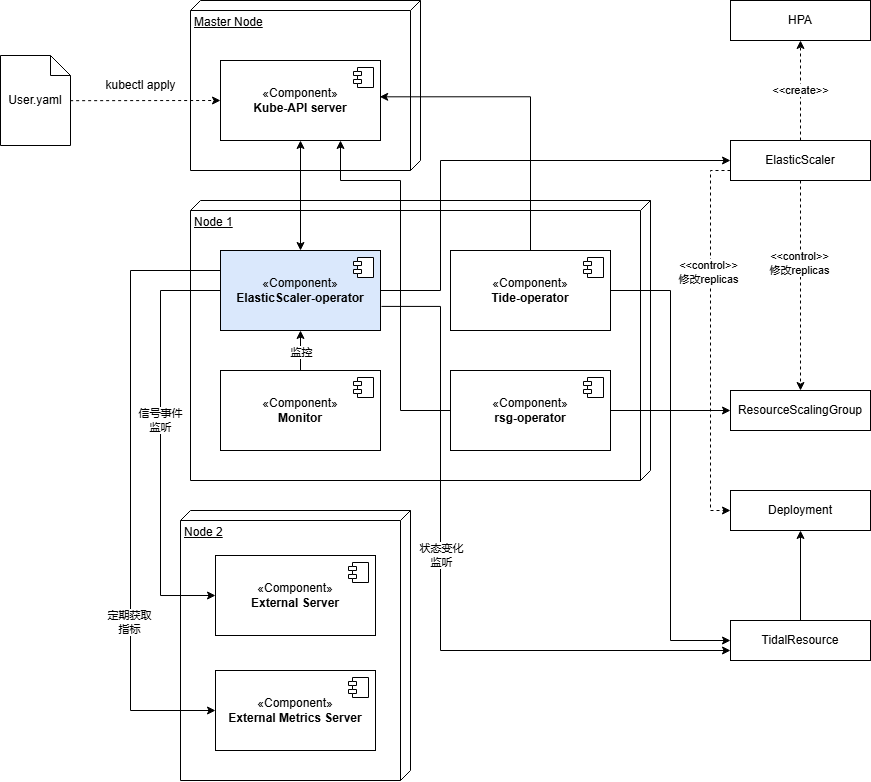

The diagram above was exported from draw.io. Its source (the exported page's mxGraphModel, read from the mxfile embedded in the PNG):
<mxGraphModel dx="2246" dy="792" grid="1" gridSize="10" guides="1" tooltips="1" connect="1" arrows="1" fold="1" page="1" pageScale="1" pageWidth="827" pageHeight="1169" math="0" shadow="0">
  <root>
    <mxCell id="0" />
    <mxCell id="1" parent="0" />
    <mxCell id="ujsG8fE3L7tgl741DX4t-1" value="Master Node" style="verticalAlign=top;align=left;spacingTop=8;spacingLeft=2;spacingRight=12;shape=cube;size=10;direction=south;fontStyle=4;html=1;whiteSpace=wrap;" vertex="1" parent="1">
      <mxGeometry x="110" y="360" width="230" height="170" as="geometry" />
    </mxCell>
    <mxCell id="ujsG8fE3L7tgl741DX4t-4" value="«Component»&lt;br&gt;&lt;div&gt;&lt;b&gt;Kube-API server&lt;/b&gt;&lt;/div&gt;" style="html=1;dropTarget=0;whiteSpace=wrap;" vertex="1" parent="1">
      <mxGeometry x="140" y="420" width="160" height="80" as="geometry" />
    </mxCell>
    <mxCell id="ujsG8fE3L7tgl741DX4t-5" value="" style="shape=module;jettyWidth=8;jettyHeight=4;" vertex="1" parent="ujsG8fE3L7tgl741DX4t-4">
      <mxGeometry x="1" width="20" height="20" relative="1" as="geometry">
        <mxPoint x="-27" y="7" as="offset" />
      </mxGeometry>
    </mxCell>
    <mxCell id="ujsG8fE3L7tgl741DX4t-14" value="ResourceScalingGroup" style="whiteSpace=wrap;html=1;align=center;" vertex="1" parent="1">
      <mxGeometry x="650" y="750" width="140" height="40" as="geometry" />
    </mxCell>
    <mxCell id="ujsG8fE3L7tgl741DX4t-29" style="edgeStyle=orthogonalEdgeStyle;rounded=0;orthogonalLoop=1;jettySize=auto;html=1;entryX=0.5;entryY=0;entryDx=0;entryDy=0;dashed=1;" edge="1" parent="1" source="ujsG8fE3L7tgl741DX4t-15" target="ujsG8fE3L7tgl741DX4t-14">
      <mxGeometry relative="1" as="geometry" />
    </mxCell>
    <mxCell id="ujsG8fE3L7tgl741DX4t-30" value="&amp;lt;&amp;lt;control&amp;gt;&amp;gt;&lt;div&gt;修改replicas&lt;/div&gt;" style="edgeLabel;html=1;align=center;verticalAlign=middle;resizable=0;points=[];" vertex="1" connectable="0" parent="ujsG8fE3L7tgl741DX4t-29">
      <mxGeometry x="-0.2119" y="-1" relative="1" as="geometry">
        <mxPoint as="offset" />
      </mxGeometry>
    </mxCell>
    <mxCell id="ujsG8fE3L7tgl741DX4t-44" style="edgeStyle=orthogonalEdgeStyle;rounded=0;orthogonalLoop=1;jettySize=auto;html=1;exitX=0;exitY=0.75;exitDx=0;exitDy=0;entryX=0;entryY=0.5;entryDx=0;entryDy=0;dashed=1;" edge="1" parent="1" source="ujsG8fE3L7tgl741DX4t-15" target="ujsG8fE3L7tgl741DX4t-40">
      <mxGeometry relative="1" as="geometry">
        <Array as="points">
          <mxPoint x="630" y="530" />
          <mxPoint x="630" y="870" />
        </Array>
      </mxGeometry>
    </mxCell>
    <mxCell id="ujsG8fE3L7tgl741DX4t-45" value="&amp;lt;&amp;lt;control&amp;gt;&amp;gt;&lt;div&gt;修改replicas&lt;/div&gt;" style="edgeLabel;html=1;align=center;verticalAlign=middle;resizable=0;points=[];" vertex="1" connectable="0" parent="ujsG8fE3L7tgl741DX4t-44">
      <mxGeometry x="-0.3602" y="-2" relative="1" as="geometry">
        <mxPoint as="offset" />
      </mxGeometry>
    </mxCell>
    <mxCell id="ujsG8fE3L7tgl741DX4t-58" value="" style="edgeStyle=orthogonalEdgeStyle;rounded=0;orthogonalLoop=1;jettySize=auto;html=1;dashed=1;" edge="1" parent="1" source="ujsG8fE3L7tgl741DX4t-15" target="ujsG8fE3L7tgl741DX4t-57">
      <mxGeometry relative="1" as="geometry" />
    </mxCell>
    <mxCell id="ujsG8fE3L7tgl741DX4t-59" value="&amp;lt;&amp;lt;create&amp;gt;&amp;gt;" style="edgeLabel;html=1;align=center;verticalAlign=middle;resizable=0;points=[];" vertex="1" connectable="0" parent="ujsG8fE3L7tgl741DX4t-58">
      <mxGeometry x="0.0124" relative="1" as="geometry">
        <mxPoint as="offset" />
      </mxGeometry>
    </mxCell>
    <mxCell id="ujsG8fE3L7tgl741DX4t-15" value="ElasticScaler" style="whiteSpace=wrap;html=1;align=center;" vertex="1" parent="1">
      <mxGeometry x="650" y="500" width="140" height="40" as="geometry" />
    </mxCell>
    <mxCell id="ujsG8fE3L7tgl741DX4t-16" value="User.yaml" style="shape=note;size=20;whiteSpace=wrap;html=1;" vertex="1" parent="1">
      <mxGeometry x="-80" y="415" width="70" height="90" as="geometry" />
    </mxCell>
    <mxCell id="ujsG8fE3L7tgl741DX4t-17" value="" style="endArrow=classic;html=1;rounded=0;entryX=0;entryY=0.5;entryDx=0;entryDy=0;exitX=0.995;exitY=0.502;exitDx=0;exitDy=0;exitPerimeter=0;dashed=1;" edge="1" parent="1" source="ujsG8fE3L7tgl741DX4t-16" target="ujsG8fE3L7tgl741DX4t-4">
      <mxGeometry width="50" height="50" relative="1" as="geometry">
        <mxPoint x="-10" y="465" as="sourcePoint" />
        <mxPoint x="40" y="415" as="targetPoint" />
      </mxGeometry>
    </mxCell>
    <mxCell id="ujsG8fE3L7tgl741DX4t-18" value="kubectl apply" style="text;html=1;align=center;verticalAlign=middle;resizable=0;points=[];autosize=1;strokeColor=none;fillColor=none;" vertex="1" parent="1">
      <mxGeometry x="15" y="430" width="90" height="30" as="geometry" />
    </mxCell>
    <mxCell id="ujsG8fE3L7tgl741DX4t-19" value="Node 1" style="verticalAlign=top;align=left;spacingTop=8;spacingLeft=2;spacingRight=12;shape=cube;size=10;direction=south;fontStyle=4;html=1;whiteSpace=wrap;" vertex="1" parent="1">
      <mxGeometry x="110" y="560" width="460" height="280" as="geometry" />
    </mxCell>
    <mxCell id="ujsG8fE3L7tgl741DX4t-20" value="Node 2" style="verticalAlign=top;align=left;spacingTop=8;spacingLeft=2;spacingRight=12;shape=cube;size=10;direction=south;fontStyle=4;html=1;whiteSpace=wrap;" vertex="1" parent="1">
      <mxGeometry x="100" y="870" width="230" height="270" as="geometry" />
    </mxCell>
    <mxCell id="ujsG8fE3L7tgl741DX4t-28" style="edgeStyle=orthogonalEdgeStyle;rounded=0;orthogonalLoop=1;jettySize=auto;html=1;exitX=1;exitY=0.5;exitDx=0;exitDy=0;entryX=0;entryY=0.5;entryDx=0;entryDy=0;" edge="1" parent="1" source="ujsG8fE3L7tgl741DX4t-8" target="ujsG8fE3L7tgl741DX4t-15">
      <mxGeometry relative="1" as="geometry">
        <Array as="points">
          <mxPoint x="360" y="650" />
          <mxPoint x="360" y="520" />
        </Array>
      </mxGeometry>
    </mxCell>
    <mxCell id="ujsG8fE3L7tgl741DX4t-31" style="edgeStyle=orthogonalEdgeStyle;rounded=0;orthogonalLoop=1;jettySize=auto;html=1;exitX=0;exitY=0.5;exitDx=0;exitDy=0;entryX=0;entryY=0.5;entryDx=0;entryDy=0;" edge="1" parent="1" source="ujsG8fE3L7tgl741DX4t-8" target="ujsG8fE3L7tgl741DX4t-21">
      <mxGeometry relative="1" as="geometry">
        <Array as="points">
          <mxPoint x="80" y="650" />
          <mxPoint x="80" y="955" />
        </Array>
      </mxGeometry>
    </mxCell>
    <mxCell id="ujsG8fE3L7tgl741DX4t-32" value="信号事件&lt;div&gt;监听&lt;/div&gt;" style="edgeLabel;html=1;align=center;verticalAlign=middle;resizable=0;points=[];" vertex="1" connectable="0" parent="ujsG8fE3L7tgl741DX4t-31">
      <mxGeometry x="-0.0962" relative="1" as="geometry">
        <mxPoint as="offset" />
      </mxGeometry>
    </mxCell>
    <mxCell id="ujsG8fE3L7tgl741DX4t-42" style="edgeStyle=orthogonalEdgeStyle;rounded=0;orthogonalLoop=1;jettySize=auto;html=1;exitX=1.006;exitY=0.699;exitDx=0;exitDy=0;entryX=0;entryY=0.75;entryDx=0;entryDy=0;exitPerimeter=0;" edge="1" parent="1" source="ujsG8fE3L7tgl741DX4t-8" target="ujsG8fE3L7tgl741DX4t-37">
      <mxGeometry relative="1" as="geometry">
        <Array as="points">
          <mxPoint x="360" y="666" />
          <mxPoint x="360" y="1010" />
        </Array>
      </mxGeometry>
    </mxCell>
    <mxCell id="ujsG8fE3L7tgl741DX4t-43" value="状态变化&lt;div&gt;监听&lt;/div&gt;" style="edgeLabel;html=1;align=center;verticalAlign=middle;resizable=0;points=[];" vertex="1" connectable="0" parent="ujsG8fE3L7tgl741DX4t-42">
      <mxGeometry x="-0.0486" y="1" relative="1" as="geometry">
        <mxPoint y="-22" as="offset" />
      </mxGeometry>
    </mxCell>
    <mxCell id="ujsG8fE3L7tgl741DX4t-55" style="edgeStyle=orthogonalEdgeStyle;rounded=0;orthogonalLoop=1;jettySize=auto;html=1;exitX=0;exitY=0.25;exitDx=0;exitDy=0;entryX=0;entryY=0.5;entryDx=0;entryDy=0;" edge="1" parent="1" source="ujsG8fE3L7tgl741DX4t-8" target="ujsG8fE3L7tgl741DX4t-53">
      <mxGeometry relative="1" as="geometry">
        <Array as="points">
          <mxPoint x="50" y="630" />
          <mxPoint x="50" y="1070" />
        </Array>
      </mxGeometry>
    </mxCell>
    <mxCell id="ujsG8fE3L7tgl741DX4t-56" value="定期获取&lt;div&gt;指标&lt;/div&gt;" style="edgeLabel;html=1;align=center;verticalAlign=middle;resizable=0;points=[];" vertex="1" connectable="0" parent="ujsG8fE3L7tgl741DX4t-55">
      <mxGeometry x="0.4345" y="-1" relative="1" as="geometry">
        <mxPoint as="offset" />
      </mxGeometry>
    </mxCell>
    <mxCell id="ujsG8fE3L7tgl741DX4t-8" value="«Component»&lt;br&gt;&lt;div&gt;&lt;b&gt;ElasticScaler-operator&lt;/b&gt;&lt;/div&gt;" style="html=1;dropTarget=0;whiteSpace=wrap;fillColor=#dae8fc;strokeColor=light-dark(#000000, #5c79a3);" vertex="1" parent="1">
      <mxGeometry x="140" y="610" width="160" height="80" as="geometry" />
    </mxCell>
    <mxCell id="ujsG8fE3L7tgl741DX4t-9" value="" style="shape=module;jettyWidth=8;jettyHeight=4;" vertex="1" parent="ujsG8fE3L7tgl741DX4t-8">
      <mxGeometry x="1" width="20" height="20" relative="1" as="geometry">
        <mxPoint x="-27" y="7" as="offset" />
      </mxGeometry>
    </mxCell>
    <mxCell id="ujsG8fE3L7tgl741DX4t-41" style="edgeStyle=orthogonalEdgeStyle;rounded=0;orthogonalLoop=1;jettySize=auto;html=1;exitX=1;exitY=0.5;exitDx=0;exitDy=0;entryX=0;entryY=0.5;entryDx=0;entryDy=0;" edge="1" parent="1" source="ujsG8fE3L7tgl741DX4t-10" target="ujsG8fE3L7tgl741DX4t-37">
      <mxGeometry relative="1" as="geometry" />
    </mxCell>
    <mxCell id="ujsG8fE3L7tgl741DX4t-10" value="«Component»&lt;br&gt;&lt;div&gt;&lt;b&gt;Tide-operator&lt;/b&gt;&lt;/div&gt;" style="html=1;dropTarget=0;whiteSpace=wrap;" vertex="1" parent="1">
      <mxGeometry x="370" y="610" width="160" height="80" as="geometry" />
    </mxCell>
    <mxCell id="ujsG8fE3L7tgl741DX4t-11" value="" style="shape=module;jettyWidth=8;jettyHeight=4;" vertex="1" parent="ujsG8fE3L7tgl741DX4t-10">
      <mxGeometry x="1" width="20" height="20" relative="1" as="geometry">
        <mxPoint x="-27" y="7" as="offset" />
      </mxGeometry>
    </mxCell>
    <mxCell id="ujsG8fE3L7tgl741DX4t-25" value="" style="edgeStyle=orthogonalEdgeStyle;rounded=0;orthogonalLoop=1;jettySize=auto;html=1;" edge="1" parent="1" source="ujsG8fE3L7tgl741DX4t-12" target="ujsG8fE3L7tgl741DX4t-8">
      <mxGeometry relative="1" as="geometry" />
    </mxCell>
    <mxCell id="ujsG8fE3L7tgl741DX4t-38" value="监控" style="edgeLabel;html=1;align=center;verticalAlign=middle;resizable=0;points=[];" vertex="1" connectable="0" parent="ujsG8fE3L7tgl741DX4t-25">
      <mxGeometry x="-0.1024" y="-1" relative="1" as="geometry">
        <mxPoint as="offset" />
      </mxGeometry>
    </mxCell>
    <mxCell id="ujsG8fE3L7tgl741DX4t-12" value="«Component»&lt;br&gt;&lt;div&gt;&lt;b&gt;Monitor&lt;/b&gt;&lt;/div&gt;" style="html=1;dropTarget=0;whiteSpace=wrap;" vertex="1" parent="1">
      <mxGeometry x="140" y="730" width="160" height="80" as="geometry" />
    </mxCell>
    <mxCell id="ujsG8fE3L7tgl741DX4t-13" value="" style="shape=module;jettyWidth=8;jettyHeight=4;" vertex="1" parent="ujsG8fE3L7tgl741DX4t-12">
      <mxGeometry x="1" width="20" height="20" relative="1" as="geometry">
        <mxPoint x="-27" y="7" as="offset" />
      </mxGeometry>
    </mxCell>
    <mxCell id="ujsG8fE3L7tgl741DX4t-27" style="edgeStyle=orthogonalEdgeStyle;rounded=0;orthogonalLoop=1;jettySize=auto;html=1;exitX=1;exitY=0.5;exitDx=0;exitDy=0;entryX=0;entryY=0.5;entryDx=0;entryDy=0;" edge="1" parent="1" source="ujsG8fE3L7tgl741DX4t-6" target="ujsG8fE3L7tgl741DX4t-14">
      <mxGeometry relative="1" as="geometry" />
    </mxCell>
    <mxCell id="ujsG8fE3L7tgl741DX4t-6" value="«Component»&lt;br&gt;&lt;div&gt;&lt;b&gt;rsg-operator&lt;/b&gt;&lt;/div&gt;" style="html=1;dropTarget=0;whiteSpace=wrap;" vertex="1" parent="1">
      <mxGeometry x="370" y="730" width="160" height="80" as="geometry" />
    </mxCell>
    <mxCell id="ujsG8fE3L7tgl741DX4t-7" value="" style="shape=module;jettyWidth=8;jettyHeight=4;" vertex="1" parent="ujsG8fE3L7tgl741DX4t-6">
      <mxGeometry x="1" width="20" height="20" relative="1" as="geometry">
        <mxPoint x="-27" y="7" as="offset" />
      </mxGeometry>
    </mxCell>
    <mxCell id="ujsG8fE3L7tgl741DX4t-21" value="«Component»&lt;br&gt;&lt;div&gt;&lt;b&gt;External Server&lt;/b&gt;&lt;/div&gt;" style="html=1;dropTarget=0;whiteSpace=wrap;" vertex="1" parent="1">
      <mxGeometry x="135" y="915" width="160" height="80" as="geometry" />
    </mxCell>
    <mxCell id="ujsG8fE3L7tgl741DX4t-22" value="" style="shape=module;jettyWidth=8;jettyHeight=4;" vertex="1" parent="ujsG8fE3L7tgl741DX4t-21">
      <mxGeometry x="1" width="20" height="20" relative="1" as="geometry">
        <mxPoint x="-27" y="7" as="offset" />
      </mxGeometry>
    </mxCell>
    <mxCell id="ujsG8fE3L7tgl741DX4t-23" value="" style="endArrow=classic;html=1;rounded=0;exitX=0.5;exitY=1;exitDx=0;exitDy=0;entryX=0.5;entryY=0;entryDx=0;entryDy=0;startArrow=classic;startFill=1;" edge="1" parent="1" source="ujsG8fE3L7tgl741DX4t-4" target="ujsG8fE3L7tgl741DX4t-8">
      <mxGeometry width="50" height="50" relative="1" as="geometry">
        <mxPoint x="360" y="620" as="sourcePoint" />
        <mxPoint x="410" y="570" as="targetPoint" />
      </mxGeometry>
    </mxCell>
    <mxCell id="ujsG8fE3L7tgl741DX4t-34" style="edgeStyle=orthogonalEdgeStyle;rounded=0;orthogonalLoop=1;jettySize=auto;html=1;exitX=0;exitY=0.5;exitDx=0;exitDy=0;entryX=0.75;entryY=1;entryDx=0;entryDy=0;" edge="1" parent="1" source="ujsG8fE3L7tgl741DX4t-6" target="ujsG8fE3L7tgl741DX4t-4">
      <mxGeometry relative="1" as="geometry">
        <Array as="points">
          <mxPoint x="320" y="770" />
          <mxPoint x="320" y="540" />
          <mxPoint x="260" y="540" />
        </Array>
      </mxGeometry>
    </mxCell>
    <mxCell id="ujsG8fE3L7tgl741DX4t-35" style="edgeStyle=orthogonalEdgeStyle;rounded=0;orthogonalLoop=1;jettySize=auto;html=1;exitX=0.5;exitY=0;exitDx=0;exitDy=0;entryX=0.995;entryY=0.454;entryDx=0;entryDy=0;entryPerimeter=0;" edge="1" parent="1" source="ujsG8fE3L7tgl741DX4t-10" target="ujsG8fE3L7tgl741DX4t-4">
      <mxGeometry relative="1" as="geometry" />
    </mxCell>
    <mxCell id="ujsG8fE3L7tgl741DX4t-46" value="" style="edgeStyle=orthogonalEdgeStyle;rounded=0;orthogonalLoop=1;jettySize=auto;html=1;" edge="1" parent="1" source="ujsG8fE3L7tgl741DX4t-37" target="ujsG8fE3L7tgl741DX4t-40">
      <mxGeometry relative="1" as="geometry" />
    </mxCell>
    <mxCell id="ujsG8fE3L7tgl741DX4t-37" value="TidalResource" style="whiteSpace=wrap;html=1;align=center;" vertex="1" parent="1">
      <mxGeometry x="650" y="980" width="140" height="40" as="geometry" />
    </mxCell>
    <mxCell id="ujsG8fE3L7tgl741DX4t-40" value="Deployment" style="whiteSpace=wrap;html=1;align=center;" vertex="1" parent="1">
      <mxGeometry x="650" y="850" width="140" height="40" as="geometry" />
    </mxCell>
    <mxCell id="ujsG8fE3L7tgl741DX4t-53" value="«Component»&lt;br&gt;&lt;div&gt;&lt;b&gt;External Metrics Server&lt;/b&gt;&lt;/div&gt;" style="html=1;dropTarget=0;whiteSpace=wrap;" vertex="1" parent="1">
      <mxGeometry x="135" y="1030" width="160" height="80" as="geometry" />
    </mxCell>
    <mxCell id="ujsG8fE3L7tgl741DX4t-54" value="" style="shape=module;jettyWidth=8;jettyHeight=4;" vertex="1" parent="ujsG8fE3L7tgl741DX4t-53">
      <mxGeometry x="1" width="20" height="20" relative="1" as="geometry">
        <mxPoint x="-27" y="7" as="offset" />
      </mxGeometry>
    </mxCell>
    <mxCell id="ujsG8fE3L7tgl741DX4t-57" value="HPA" style="whiteSpace=wrap;html=1;align=center;" vertex="1" parent="1">
      <mxGeometry x="650" y="360" width="140" height="40" as="geometry" />
    </mxCell>
  </root>
</mxGraphModel>